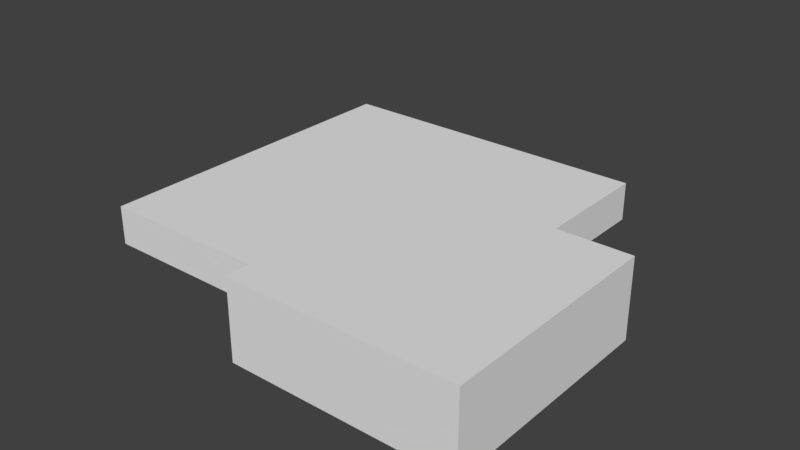 # Source: GC.blend  (saved by Blender 2.78.0; exported with 4.5.12 LTS)
import bpy
from mathutils import Matrix  # noqa: F401  (used for matrix-valued properties, if any)

bpy.ops.wm.read_factory_settings(use_empty=True)
scene = bpy.context.scene
scene.name = 'Scene'

# ---- collections
col_collection_1 = bpy.data.collections.new('Collection 1'); scene.collection.children.link(col_collection_1)

# ---- world
world_world = bpy.data.worlds.new('World'); scene.world = world_world
world_world.color = (0.05088, 0.05088, 0.05088)
world_world.use_sun_shadow = False
world_world.sun_shadow_jitter_overblur = 0.0
world_world.cycles.sampling_method = 'MANUAL'

# ---- meshes
me_cube_011 = bpy.data.meshes.new('Cube.011')
me_cube_011.from_pydata([(1.62, 6.746, -1.0), (1.62, 6.746, 0.16), (-8.277, 6.746, -1.0), (-8.277, 6.746, 0.16), (-8.277, -3.454, -1.0), (-8.277, -3.454, 0.16), (4.911, 1.14, -1.0), (4.911, 1.14, 1.3), (4.911, -5.542, -1.0), (4.911, -5.542, 1.3), (-1.614, 1.14, -1.0), (-1.614, 1.14, 1.3), (-1.614, -5.542, -1.0), (-1.614, -5.542, 1.3), (-1.614, -3.454, 0.16), (-1.614, 1.14, 0.16), (1.62, 1.14, 0.16), (1.62, 1.14, -1.0), (-1.614, -3.454, -1.0), (1.62, 1.14, -1.0), (-1.614, -3.454, -1.0)], [(10, 18), (14, 18)], [(20, 14, 5, 4), (4, 5, 3, 2), (2, 3, 1, 0), (5, 14, 15, 16, 1, 3), (6, 7, 9, 8), (8, 9, 13, 12), (13, 11, 10, 12), (10, 17, 16, 15, 11, 7, 6, 19), (13, 9, 7, 11), (15, 16, 17, 10), (17, 0, 1, 16)])
me_cube_011.use_remesh_preserve_volume = False
me_cube_011.use_remesh_preserve_attributes = False
me_cube_011.use_mirror_vertex_groups = False
me_cube_011.update()

# ---- objects
ob_cube_013 = bpy.data.objects.new('Cube.013', me_cube_011)

# ---- transforms, parenting, visibility, modifiers, constraints
ob_cube_013.location = (0.0, 0.0, 0.0)
ob_cube_013.lineart.crease_threshold = 0.0

# ---- collection membership
col_collection_1.objects.link(ob_cube_013)

# ---- scene / render settings (as saved in the file)
scene.frame_start = 1; scene.frame_end = 250; scene.frame_set(1)
scene.render.engine = 'BLENDER_EEVEE_NEXT'
scene.render.resolution_percentage = 50
scene.render.dither_intensity = 0.0
scene.cycles.use_denoising = False
scene.cycles.samples = 128
scene.cycles.sampling_pattern = 'TABULATED_SOBOL'
scene.cycles.light_sampling_threshold = 0.0
scene.cycles.use_adaptive_sampling = False
scene.cycles.use_light_tree = False
scene.cycles.blur_glossy = 0.0
scene.cycles.sample_clamp_indirect = 0.0
scene.view_settings.view_transform = 'Standard'
bpy.context.view_layer.update()

# ---- added for rendering (the .blend has no active camera and no usable light): camera, sun
cam_auto = bpy.data.cameras.new('AutoCamera')
cam_auto.lens = 50.0
cam_auto.sensor_width = 36.0
cam_auto.clip_end = 1000.0
ob_auto_camera = bpy.data.objects.new('AutoCamera', cam_auto)
scene.collection.objects.link(ob_auto_camera)
ob_auto_camera.location = (15.1297, -19.5728, 13.6001)
ob_auto_camera.rotation_euler = (1.09748, -7.21219e-08, 0.694738)
scene.camera = ob_auto_camera
light_auto_sun = bpy.data.lights.new('AutoSun', 'SUN')
light_auto_sun.energy = 3.0
light_auto_sun.angle = 0.0523599
ob_auto_sun = bpy.data.objects.new('AutoSun', light_auto_sun)
scene.collection.objects.link(ob_auto_sun)
ob_auto_sun.rotation_euler = (0.872665, 0.174533, 0.523599)
bpy.context.view_layer.update()
